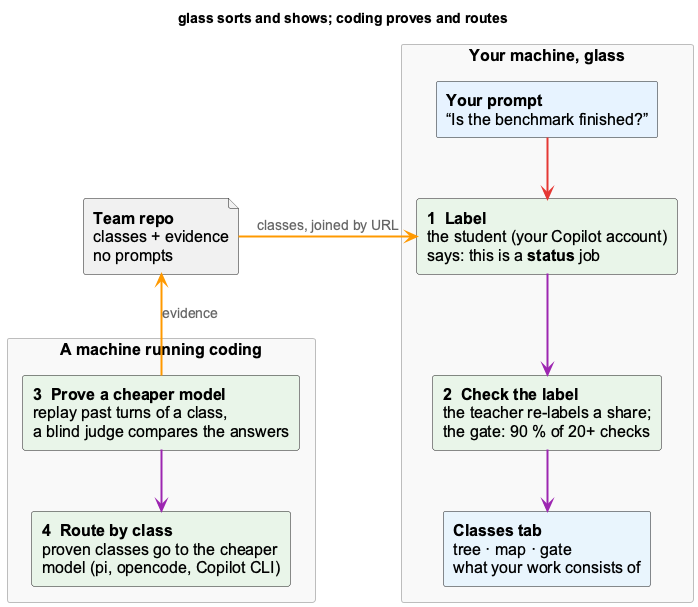

The diagram above was rendered by PlantUML. Its source (embedded in the PNG):
@startuml glass-job-classes-split
!include _standard-style.puml
skinparam defaultFontSize 16
skinparam componentFontSize 16
skinparam arrowFontSize 14
skinparam shadowing false
skinparam componentStyle rectangle
hide stereotype
title glass sorts and shows; coding proves and routes

rectangle "Your machine, glass" {
  component "**Your prompt**\n“Is the benchmark finished?”" as turn <<agent>>
  component "**1  Label**\nthe student (your Copilot account)\nsays: this is a **status** job" as label <<core>>
  component "**2  Check the label**\nthe teacher re-labels a share;\nthe gate: 90 % of 20+ checks" as check <<core>>
  component "**Classes tab**\ntree · map · gate\nwhat your work consists of" as tab <<api>>
}

file "**Team repo**\nclasses + evidence\nno prompts" as repo <<storage>>

rectangle "A machine running coding" {
  component "**3  Prove a cheaper model**\nreplay past turns of a class,\na blind judge compares the answers" as prove <<core>>
  component "**4  Route by class**\nproven classes go to the cheaper\nmodel (pi, opencode, Copilot CLI)" as route <<core>>
}

turn -[#E53935,thickness=2]down-> label
label -[#9C27B0,thickness=2]down-> check
check -[#9C27B0,thickness=2]down-> tab
repo -[#FF9800,thickness=2]left-> label : classes, joined by URL
prove -[#FF9800,thickness=2]up-> repo : evidence
prove -[#9C27B0,thickness=2]down-> route

@enduml